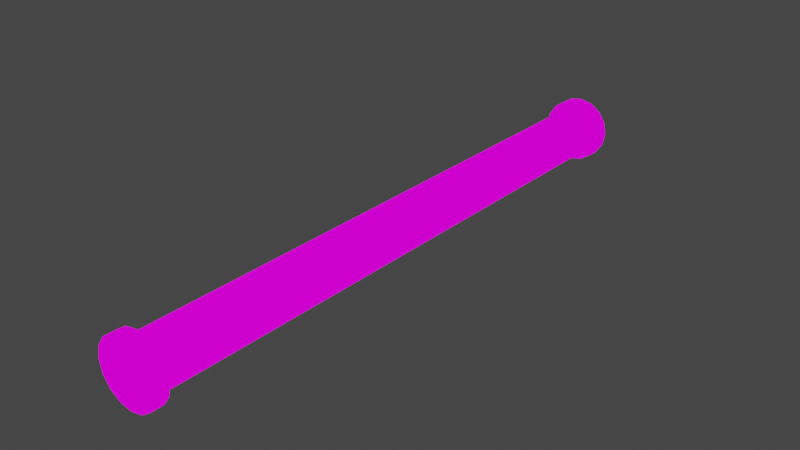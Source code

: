 # Source: Pipe.blend  (saved by Blender 3.1.7; exported with 4.5.12 LTS)
import bpy
from mathutils import Matrix  # noqa: F401  (used for matrix-valued properties, if any)

bpy.ops.wm.read_factory_settings(use_empty=True)
scene = bpy.context.scene
scene.name = 'Scene'

# ---- collections
col_collection = bpy.data.collections.new('Collection'); scene.collection.children.link(col_collection)

# ---- images (referenced by path relative to the original .blend; pixels are not part of the script)
import os
ASSET_DIR = os.environ.get("B2B_ASSET_DIR", "")  # directory of the original .blend (textures are referenced by path, not embedded)
HERE = os.path.dirname(os.path.abspath(__file__))  # packed textures are extracted next to this script under _unpacked/

def load_image(name, relpath, width, height, colorspace="sRGB"):
    """Load a texture the original file referenced (path relative to the .blend, or extracted next to this script)."""
    p = next((c for c in (os.path.join(HERE, relpath), os.path.join(ASSET_DIR, relpath)) if relpath and os.path.exists(c)), "")
    if p:
        img = bpy.data.images.load(p, check_existing=True)
        img.name = name
    else:  # same state as the original file: an image datablock whose file is absent (Cycles renders it pink)
        img = bpy.data.images.new(name, width, height)
        img.source = "FILE"
        img.filepath = "//" + (relpath or name)
    img.colorspace_settings.name = colorspace
    return img
img_pipetex = load_image('PipeTex', 'PipeTex.png', 1024, 1024, 'sRGB')

# ---- materials (node trees are filled in below, after node groups)
mat_material = bpy.data.materials.new('Material')
mat_material.alpha_threshold = 0.0
mat_material.use_transparent_shadow = False
mat_material.line_color = (0.0, 0.0, 0.0, 1.0)

# ---- material node trees
mat_material.use_nodes = True; mat_material.node_tree.nodes.clear()
_N = mat_material.node_tree.nodes; _L = mat_material.node_tree.links
n0 = _N.new('ShaderNodeBsdfPrincipled'); n0.name = 'Principled BSDF'; n0.location = (47, 814)
n0.distribution = 'GGX'
n0.subsurface_method = 'RANDOM_WALK_SKIN'
n0.inputs[2].default_value = 1.0
n0.inputs[3].default_value = 1.45
n0.inputs[13].default_value = 0.0
n0.inputs[27].default_value = (0.0, 0.0, 0.0, 1.0)
n0.inputs[28].default_value = 1.0
n1 = _N.new('ShaderNodeOutputMaterial'); n1.name = 'Material Output'; n1.location = (370, 74)
n2 = _N.new('ShaderNodeTexImage'); n2.name = 'Image Texture'; n2.location = (-640, 352)
n2.image = img_pipetex
n3 = _N.new('ShaderNodeEmission'); n3.name = 'Emission'; n3.location = (-278, 31)
n4 = _N.new('ShaderNodeLightPath'); n4.name = 'Light Path'; n4.location = (-153, 118)
n4.hide = True
n5 = _N.new('ShaderNodeMixShader'); n5.name = 'Mix Shader'; n5.location = (60, 127)
_L.new(n2.outputs[0], n0.inputs[0])
_L.new(n3.outputs[0], n5.inputs[2])
_L.new(n4.outputs[0], n5.inputs[0])
_L.new(n5.outputs[0], n1.inputs[0])
_L.new(n2.outputs[0], n3.inputs[0])
n1.is_active_output = True

# ---- world
world_world = bpy.data.worlds.new('World'); scene.world = world_world
world_world.use_nodes = True; world_world.node_tree.nodes.clear()
_N = world_world.node_tree.nodes; _L = world_world.node_tree.links
n0 = _N.new('ShaderNodeOutputWorld'); n0.name = 'World Output'; n0.location = (300, 300)
n1 = _N.new('ShaderNodeBackground'); n1.name = 'Background'; n1.location = (10, 300)
n1.inputs[0].default_value = (0.05088, 0.05088, 0.05088, 1.0)
_L.new(n1.outputs[0], n0.inputs[0])
n0.is_active_output = True
world_world.color = (0.05088, 0.05088, 0.05088)
world_world.use_sun_shadow = False
world_world.sun_shadow_jitter_overblur = 0.0

# ---- meshes
me_cylinder = bpy.data.meshes.new('Cylinder')
me_cylinder.from_pydata([(0.0, -11.96, -1.0), (0.0, 11.96, -1.0), (0.3827, -11.96, -0.9239), (0.3827, 11.96, -0.9239), (0.7071, -11.96, -0.7071), (0.7071, 11.96, -0.7071), (0.9239, -11.96, -0.3827), (0.9239, 11.96, -0.3827), (1.0, -11.96, -8.592e-07), (1.0, 11.96, 9.467e-07), (0.9239, -11.96, 0.3827), (0.9239, 11.96, 0.3827), (0.7071, -11.96, 0.7071), (0.7071, 11.96, 0.7071), (0.3827, -11.96, 0.9239), (0.3827, 11.96, 0.9239), (-8.742e-08, -11.96, 1.0), (-8.742e-08, 11.96, 1.0), (-0.3827, -11.96, 0.9239), (-0.3827, 11.96, 0.9239), (-0.7071, -11.96, 0.7071), (-0.7071, 11.96, 0.7071), (-0.9239, -11.96, 0.3827), (-0.9239, 11.96, 0.3827), (-1.0, -11.96, -9.149e-07), (-1.0, 11.96, 8.91e-07), (-0.9239, -11.96, -0.3827), (-0.9239, 11.96, -0.3827), (-0.7071, -11.96, -0.7071), (-0.7071, 11.96, -0.7071), (-0.3827, -11.96, -0.9239), (-0.3827, 11.96, -0.9239)], [], [(0, 1, 3, 2), (2, 3, 5, 4), (4, 5, 7, 6), (6, 7, 9, 8), (8, 9, 11, 10), (10, 11, 13, 12), (12, 13, 15, 14), (14, 15, 17, 16), (16, 17, 19, 18), (18, 19, 21, 20), (20, 21, 23, 22), (22, 23, 25, 24), (24, 25, 27, 26), (26, 27, 29, 28), (3, 1, 31, 29, 27, 25, 23, 21, 19, 17, 15, 13, 11, 9, 7, 5), (28, 29, 31, 30), (30, 31, 1, 0), (0, 2, 4, 6, 8, 10, 12, 14, 16, 18, 20, 22, 24, 26, 28, 30)])
me_cylinder.polygons.foreach_set('use_smooth', [True] * 18)
_uv = me_cylinder.uv_layers.new(name='UVMap')
_uv.uv.foreach_set('vector', [0.2612, 0.9908, 0.2612, 0.009196, 0.2773, 0.009196, 0.2773, 0.9908, 0.2773, 0.9908, 0.2773, 0.009196, 0.2921, 0.009196, 0.2921, 0.9908, 0.009196, 0.9908, 0.009196, 0.009196, 0.02052, 0.009196, 0.02052, 0.9908, 0.02052, 0.9908, 0.02052, 0.009196, 0.03531, 0.009196, 0.03531, 0.9908, 0.03531, 0.9908, 0.03531, 0.009196, 0.05132, 0.009196, 0.05132, 0.9908, 0.05132, 0.9908, 0.05132, 0.009196, 0.06612, 0.009196, 0.06612, 0.9908, 0.06612, 0.9908, 0.06612, 0.009196, 0.07744, 0.009196, 0.07744, 0.9908, 0.1528, 0.009196, 0.1528, 0.9908, 0.138, 0.9908, 0.138, 0.009196, 0.138, 0.009196, 0.138, 0.9908, 0.1219, 0.9908, 0.1219, 0.009196, 0.1219, 0.009196, 0.1219, 0.9908, 0.1072, 0.9908, 0.1072, 0.009196, 0.1072, 0.009196, 0.1072, 0.9908, 0.09583, 0.9908, 0.09583, 0.009196, 0.2281, 0.009196, 0.2281, 0.9908, 0.2133, 0.9908, 0.2133, 0.009196, 0.2133, 0.009196, 0.2133, 0.9908, 0.1973, 0.9908, 0.1973, 0.009196, 0.1973, 0.009196, 0.1973, 0.9908, 0.1825, 0.9908, 0.1825, 0.009196, 0.6583, 0.05772, 0.6791, 0.03687, 0.7064, 0.02559, 0.7358, 0.02559, 0.7631, 0.03687, 0.7839, 0.05772, 0.7952, 0.08495, 0.7952, 0.1144, 0.7839, 0.1417, 0.7631, 0.1625, 0.7358, 0.1738, 0.7064, 0.1738, 0.6791, 0.1625, 0.6583, 0.1417, 0.647, 0.1144, 0.647, 0.08495, 0.1825, 0.009196, 0.1825, 0.9908, 0.1711, 0.9908, 0.1711, 0.009196, 0.2465, 0.9908, 0.2465, 0.009196, 0.2612, 0.009196, 0.2612, 0.9908, 0.7631, 0.4896, 0.7839, 0.5105, 0.7952, 0.5377, 0.7952, 0.5672, 0.7839, 0.5944, 0.7631, 0.6153, 0.7358, 0.6265, 0.7064, 0.6265, 0.6791, 0.6153, 0.6583, 0.5944, 0.647, 0.5672, 0.647, 0.5377, 0.6583, 0.5105, 0.6791, 0.4896, 0.7064, 0.4783, 0.7358, 0.4783])
me_cylinder.materials.append(mat_material)
me_cylinder.use_remesh_fix_poles = True
me_cylinder.use_remesh_preserve_attributes = False
me_cylinder.update()
me_cylinder_001 = bpy.data.meshes.new('Cylinder.001')
me_cylinder_001.from_pydata([(2.308e-16, -11.74, 1.299), (0.4971, -11.74, 1.2), (3.461e-16, -12.26, 1.299), (-0.4971, -11.74, 1.2), (-0.9186, -11.74, 0.9186), (-0.4971, -12.26, 1.2), (-0.9186, -12.26, 0.9186), (-1.2, -12.26, 0.4971), (-1.299, -12.26, 3.511e-08), (-1.2, -11.74, 0.4971), (-1.299, -11.74, -4.124e-09), (-1.2, -11.74, -0.4971), (-0.9186, -11.74, -0.9186), (-1.2, -12.26, -0.4971), (-0.9186, -12.26, -0.9186), (-0.4971, -12.26, -1.2), (-1.136e-07, -12.26, -1.299), (-0.4971, -11.74, -1.2), (-1.136e-07, -11.74, -1.299), (0.4971, -11.74, -1.2), (0.9186, -11.74, -0.9186), (0.4971, -12.26, -1.2), (0.9186, -12.26, -0.9186), (1.2, -12.26, -0.4971), (1.299, -12.26, -3.717e-08), (1.2, -11.74, -0.4971), (1.299, -11.74, -7.64e-08), (1.2, -11.74, 0.4971), (0.9186, -11.74, 0.9186), (1.2, -12.26, 0.4971), (0.9186, -12.26, 0.9186), (0.4971, -12.26, 1.2)], [], [(0, 1, 28, 27, 26, 25, 20, 19, 18, 17, 12, 11, 10, 9, 4, 3), (0, 2, 31, 1), (3, 5, 2, 0), (4, 6, 5, 3), (31, 2, 5, 6, 7, 8, 13, 14, 15, 16, 21, 22, 23, 24, 29, 30), (9, 7, 6, 4), (10, 8, 7, 9), (11, 13, 8, 10), (12, 14, 13, 11), (17, 15, 14, 12), (18, 16, 15, 17), (19, 21, 16, 18), (20, 22, 21, 19), (25, 23, 22, 20), (26, 24, 23, 25), (27, 29, 24, 26), (28, 30, 29, 27), (1, 31, 30, 28)])
me_cylinder_001.polygons.foreach_set('use_smooth', [True] * 18)
_uv = me_cylinder_001.uv_layers.new(name='UVMap')
_uv.uv.foreach_set('vector', [0.6131, 0.3674, 0.5985, 0.4027, 0.5714, 0.4298, 0.536, 0.4445, 0.4977, 0.4445, 0.4623, 0.4298, 0.4353, 0.4027, 0.4206, 0.3674, 0.4206, 0.3291, 0.4353, 0.2937, 0.4623, 0.2666, 0.4977, 0.252, 0.536, 0.252, 0.5714, 0.2666, 0.5985, 0.2937, 0.6131, 0.3291, 0.6862, 0.8928, 0.647, 0.8928, 0.647, 0.8575, 0.6862, 0.8575, 0.6862, 0.9311, 0.647, 0.9311, 0.647, 0.8928, 0.6862, 0.8928, 0.6862, 0.9665, 0.647, 0.9665, 0.647, 0.9311, 0.6862, 0.9311, 0.5985, 0.5201, 0.6131, 0.5555, 0.6131, 0.5937, 0.5985, 0.6291, 0.5714, 0.6562, 0.536, 0.6709, 0.4977, 0.6709, 0.4623, 0.6562, 0.4353, 0.6291, 0.4206, 0.5937, 0.4206, 0.5555, 0.4353, 0.5201, 0.4623, 0.493, 0.4977, 0.4783, 0.536, 0.4783, 0.5714, 0.493, 0.7201, 0.7694, 0.7594, 0.7694, 0.7594, 0.7965, 0.7201, 0.7965, 0.7201, 0.7341, 0.7594, 0.7341, 0.7594, 0.7694, 0.7201, 0.7694, 0.7201, 0.6958, 0.7594, 0.6958, 0.7594, 0.7341, 0.7201, 0.7341, 0.7201, 0.6604, 0.7594, 0.6604, 0.7594, 0.6958, 0.7201, 0.6958, 0.6862, 0.3084, 0.647, 0.3084, 0.647, 0.2813, 0.6862, 0.2813, 0.6862, 0.3437, 0.647, 0.3437, 0.647, 0.3084, 0.6862, 0.3084, 0.6862, 0.382, 0.647, 0.382, 0.647, 0.3437, 0.6862, 0.3437, 0.6862, 0.4174, 0.647, 0.4174, 0.647, 0.382, 0.6862, 0.382, 0.6862, 0.4445, 0.647, 0.4445, 0.647, 0.4174, 0.6862, 0.4174, 0.7594, 0.8658, 0.7201, 0.8658, 0.7201, 0.8304, 0.7594, 0.8304, 0.7594, 0.9041, 0.7201, 0.9041, 0.7201, 0.8658, 0.7594, 0.8658, 0.7594, 0.9394, 0.7201, 0.9394, 0.7201, 0.9041, 0.7594, 0.9041, 0.7594, 0.9665, 0.7201, 0.9665, 0.7201, 0.9394, 0.7594, 0.9394])
me_cylinder_001.materials.append(mat_material)
me_cylinder_001.use_remesh_fix_poles = True
me_cylinder_001.use_remesh_preserve_attributes = False
me_cylinder_001.update()
me_cylinder_002 = bpy.data.meshes.new('Cylinder.002')
me_cylinder_002.from_pydata([(2.308e-16, 12.26, 1.299), (0.4971, 12.26, 1.2), (3.461e-16, 11.74, 1.299), (-0.4971, 12.26, 1.2), (-0.9186, 12.26, 0.9186), (-0.4971, 11.74, 1.2), (-0.9186, 11.74, 0.9186), (-1.2, 11.74, 0.4971), (-1.299, 11.74, 3.511e-08), (-1.2, 12.26, 0.4971), (-1.299, 12.26, -4.124e-09), (-1.2, 12.26, -0.4971), (-0.9186, 12.26, -0.9186), (-1.2, 11.74, -0.4971), (-0.9186, 11.74, -0.9186), (-0.4971, 11.74, -1.2), (-1.136e-07, 11.74, -1.299), (-0.4971, 12.26, -1.2), (-1.136e-07, 12.26, -1.299), (0.4971, 12.26, -1.2), (0.9186, 12.26, -0.9186), (0.4971, 11.74, -1.2), (0.9186, 11.74, -0.9186), (1.2, 11.74, -0.4971), (1.299, 11.74, -3.717e-08), (1.2, 12.26, -0.4971), (1.299, 12.26, -7.64e-08), (1.2, 12.26, 0.4971), (0.9186, 12.26, 0.9186), (1.2, 11.74, 0.4971), (0.9186, 11.74, 0.9186), (0.4971, 11.74, 1.2)], [], [(0, 1, 28, 27, 26, 25, 20, 19, 18, 17, 12, 11, 10, 9, 4, 3), (0, 2, 31, 1), (3, 5, 2, 0), (4, 6, 5, 3), (31, 2, 5, 6, 7, 8, 13, 14, 15, 16, 21, 22, 23, 24, 29, 30), (9, 7, 6, 4), (10, 8, 7, 9), (11, 13, 8, 10), (12, 14, 13, 11), (17, 15, 14, 12), (18, 16, 15, 17), (19, 21, 16, 18), (20, 22, 21, 19), (25, 23, 22, 20), (26, 24, 23, 25), (27, 29, 24, 26), (28, 30, 29, 27), (1, 31, 30, 28)])
me_cylinder_002.polygons.foreach_set('use_smooth', [True] * 18)
_uv = me_cylinder_002.uv_layers.new(name='UVMap')
_uv.uv.foreach_set('vector', [0.6131, 0.8201, 0.5985, 0.8555, 0.5714, 0.8826, 0.536, 0.8972, 0.4977, 0.8972, 0.4623, 0.8826, 0.4353, 0.8555, 0.4206, 0.8201, 0.4206, 0.7818, 0.4353, 0.7464, 0.4623, 0.7194, 0.4977, 0.7047, 0.536, 0.7047, 0.5714, 0.7194, 0.5985, 0.7464, 0.6131, 0.7818, 0.7932, 0.7341, 0.8325, 0.7341, 0.8325, 0.7694, 0.7932, 0.7694, 0.7932, 0.6958, 0.8325, 0.6958, 0.8325, 0.7341, 0.7932, 0.7341, 0.7932, 0.6604, 0.8325, 0.6604, 0.8325, 0.6958, 0.7932, 0.6958, 0.5985, 0.06733, 0.6131, 0.1027, 0.6131, 0.141, 0.5985, 0.1764, 0.5714, 0.2035, 0.536, 0.2181, 0.4977, 0.2181, 0.4623, 0.2035, 0.4353, 0.1764, 0.4206, 0.141, 0.4206, 0.1027, 0.4353, 0.06733, 0.4623, 0.04025, 0.4977, 0.02559, 0.536, 0.02559, 0.5714, 0.04025, 0.647, 0.7965, 0.6862, 0.7965, 0.6862, 0.8236, 0.647, 0.8236, 0.647, 0.7611, 0.6862, 0.7611, 0.6862, 0.7965, 0.647, 0.7965, 0.647, 0.7229, 0.6862, 0.7229, 0.6862, 0.7611, 0.647, 0.7611, 0.647, 0.6875, 0.6862, 0.6875, 0.6862, 0.7229, 0.647, 0.7229, 0.647, 0.6604, 0.6862, 0.6604, 0.6862, 0.6875, 0.647, 0.6875, 0.7594, 0.3167, 0.7201, 0.3167, 0.7201, 0.2813, 0.7594, 0.2813, 0.7594, 0.3549, 0.7201, 0.3549, 0.7201, 0.3167, 0.7594, 0.3167, 0.7594, 0.3903, 0.7201, 0.3903, 0.7201, 0.3549, 0.7594, 0.3549, 0.7594, 0.4174, 0.7201, 0.4174, 0.7201, 0.3903, 0.7594, 0.3903, 0.8325, 0.3167, 0.7932, 0.3167, 0.7932, 0.2813, 0.8325, 0.2813, 0.8325, 0.3549, 0.7932, 0.3549, 0.7932, 0.3167, 0.8325, 0.3167, 0.8325, 0.3903, 0.7932, 0.3903, 0.7932, 0.3549, 0.8325, 0.3549, 0.8325, 0.4174, 0.7932, 0.4174, 0.7932, 0.3903, 0.8325, 0.3903])
me_cylinder_002.materials.append(mat_material)
me_cylinder_002.use_remesh_fix_poles = True
me_cylinder_002.use_remesh_preserve_attributes = False
me_cylinder_002.update()

# ---- objects
ob_cylinder = bpy.data.objects.new('Cylinder', me_cylinder)
ob_cylinder_001 = bpy.data.objects.new('Cylinder.001', me_cylinder_001)
ob_cylinder_002 = bpy.data.objects.new('Cylinder.002', me_cylinder_002)

# ---- transforms, parenting, visibility, modifiers, constraints
ob_cylinder.location = (0.0, 0.0, 0.0)
ob_cylinder_001.location = (0.0, 0.0, 0.0)
ob_cylinder_002.location = (0.0, 0.0, 0.0)

# ---- collection membership
col_collection.objects.link(ob_cylinder)
col_collection.objects.link(ob_cylinder_001)
col_collection.objects.link(ob_cylinder_002)

# ---- scene / render settings (as saved in the file)
scene.frame_start = 1; scene.frame_end = 250; scene.frame_set(1)
scene.render.engine = 'BLENDER_EEVEE_NEXT'
scene.cycles.sampling_pattern = 'TABULATED_SOBOL'
scene.cycles.use_light_tree = False
scene.view_settings.view_transform = 'Filmic'
bpy.context.view_layer.update()

# ---- added for rendering (the .blend has no active camera): camera
cam_auto = bpy.data.cameras.new('AutoCamera')
cam_auto.lens = 50.0
cam_auto.sensor_width = 36.0
cam_auto.clip_end = 1000.0
ob_auto_camera = bpy.data.objects.new('AutoCamera', cam_auto)
scene.collection.objects.link(ob_auto_camera)
ob_auto_camera.location = (22.9394, -27.5273, 18.3516)
ob_auto_camera.rotation_euler = (1.09748, -7.21219e-08, 0.694738)
scene.camera = ob_auto_camera
bpy.context.view_layer.update()
